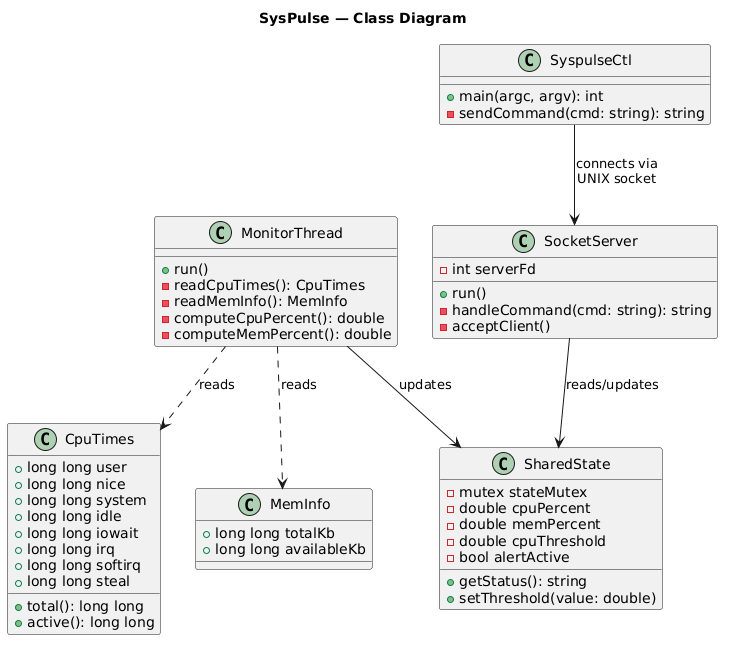

The diagram above was rendered by PlantUML. Its source (embedded in the PNG):
@startuml
title SysPulse — Class Diagram

class CpuTimes {
  +long long user
  +long long nice
  +long long system
  +long long idle
  +long long iowait
  +long long irq
  +long long softirq
  +long long steal
  +total(): long long
  +active(): long long
}

class MemInfo {
  +long long totalKb
  +long long availableKb
}

class SharedState {
  -mutex stateMutex
  -double cpuPercent
  -double memPercent
  -double cpuThreshold
  -bool alertActive
  +getStatus(): string
  +setThreshold(value: double)
}

class MonitorThread {
  +run()
  -readCpuTimes(): CpuTimes
  -readMemInfo(): MemInfo
  -computeCpuPercent(): double
  -computeMemPercent(): double
}

class SocketServer {
  -int serverFd
  +run()
  -handleCommand(cmd: string): string
  -acceptClient()
}

class SyspulseCtl {
  +main(argc, argv): int
  -sendCommand(cmd: string): string
}

MonitorThread ..> CpuTimes : reads
MonitorThread ..> MemInfo : reads
MonitorThread --> SharedState : updates
SocketServer --> SharedState : reads/updates
SyspulseCtl --> SocketServer : connects via\nUNIX socket
@enduml